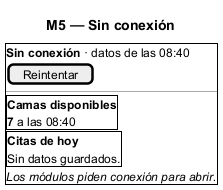

The diagram above was rendered by PlantUML. Its source (embedded in the PNG):
@startsalt
title M5 — Sin conexión
{+
  <b>Sin conexión</b> · datos de las 08:40
  [Reintentar]
  ---
  {+
    <b>Camas disponibles</b>
    <b>7</b> a las 08:40
  }
  {+
    <b>Citas de hoy</b>
    Sin datos guardados.
  }
  <i>Los módulos piden conexión para abrir.</i>
}
@endsalt